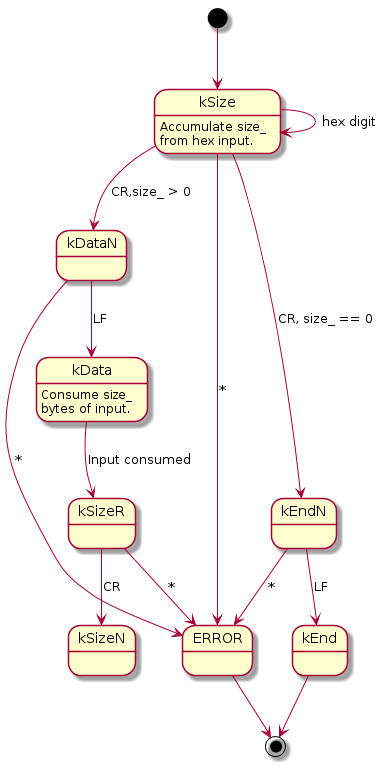

The diagram above was rendered by PlantUML. Its source (embedded in the PNG):
@startuml
kSize : Accumulate size_\nfrom hex input.
kData : Consume size_\nbytes of input.

[*] --> kSize
kSize --> kSize : hex digit
kSize --> kDataN : CR,size_ > 0
kSize --> kEndN : CR, size_ == 0
kSize --> ERROR : *

kDataN --> kData : LF
kDataN --> ERROR : *

kEndN --> kEnd : LF
kEndN --> ERROR : *

kData --> kSizeR : Input consumed

kSizeR --> kSizeN : CR
kSizeR --> ERROR : *

ERROR --> [*]
kEnd --> [*]
@enduml